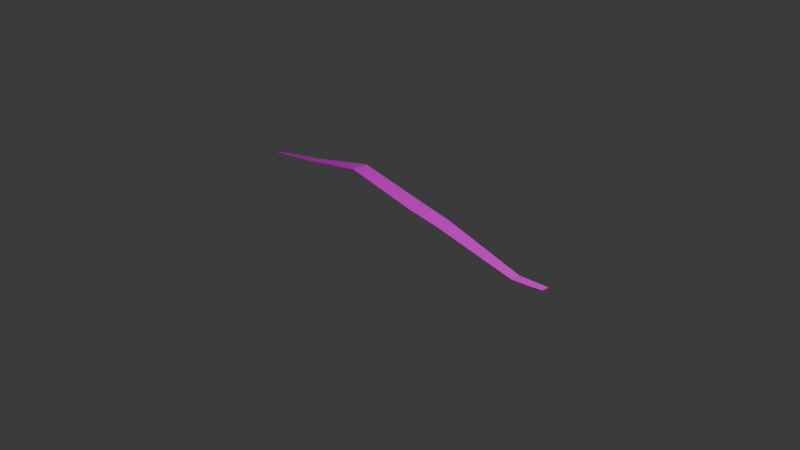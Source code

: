 # Source: 1_Grass.blend  (saved by Blender 4.0.36; exported with 4.5.12 LTS)
import bpy
from mathutils import Matrix  # noqa: F401  (used for matrix-valued properties, if any)

bpy.ops.wm.read_factory_settings(use_empty=True)
scene = bpy.context.scene
scene.name = 'Scene'

# ---- collections
col_collection = bpy.data.collections.new('Collection'); scene.collection.children.link(col_collection)

# ---- images (referenced by path relative to the original .blend; pixels are not part of the script)
import os
ASSET_DIR = os.environ.get("B2B_ASSET_DIR", "")  # directory of the original .blend (textures are referenced by path, not embedded)
HERE = os.path.dirname(os.path.abspath(__file__))  # packed textures are extracted next to this script under _unpacked/

def load_image(name, relpath, width, height, colorspace="sRGB"):
    """Load a texture the original file referenced (path relative to the .blend, or extracted next to this script)."""
    p = next((c for c in (os.path.join(HERE, relpath), os.path.join(ASSET_DIR, relpath)) if relpath and os.path.exists(c)), "")
    if p:
        img = bpy.data.images.load(p, check_existing=True)
        img.name = name
    else:  # same state as the original file: an image datablock whose file is absent (Cycles renders it pink)
        img = bpy.data.images.new(name, width, height)
        img.source = "FILE"
        img.filepath = "//" + (relpath or name)
    img.colorspace_settings.name = colorspace
    return img
img_blades_of_grass_isolated_png_png = load_image('blades-of-grass-isolated-png.png', 'blades-of-grass-isolated-png.png', 1024, 1024, 'sRGB')

# ---- materials (node trees are filled in below, after node groups)
mat_material_001 = bpy.data.materials.new('Material.001')
mat_material_001.use_transparent_shadow = False

# ---- material node trees
mat_material_001.use_nodes = True; mat_material_001.node_tree.nodes.clear()
_N = mat_material_001.node_tree.nodes; _L = mat_material_001.node_tree.links
n0 = _N.new('ShaderNodeBsdfPrincipled'); n0.name = 'Principled BSDF'; n0.location = (10, 300)
n0.inputs[3].default_value = 1.45
n1 = _N.new('ShaderNodeOutputMaterial'); n1.name = 'Material Output'; n1.location = (300, 300)
n2 = _N.new('ShaderNodeTexImage'); n2.name = 'Image Texture'; n2.location = (-380, 238)
n2.image = img_blades_of_grass_isolated_png_png
_L.new(n0.outputs[0], n1.inputs[0])
_L.new(n2.outputs[0], n0.inputs[0])
n1.is_active_output = True

# ---- world
world_world = bpy.data.worlds.new('World'); scene.world = world_world
world_world.use_nodes = True; world_world.node_tree.nodes.clear()
_N = world_world.node_tree.nodes; _L = world_world.node_tree.links
n0 = _N.new('ShaderNodeOutputWorld'); n0.name = 'World Output'; n0.location = (300, 300)
n1 = _N.new('ShaderNodeBackground'); n1.name = 'Background'; n1.location = (10, 300)
n1.inputs[0].default_value = (0.05088, 0.05088, 0.05088, 1.0)
_L.new(n1.outputs[0], n0.inputs[0])
n0.is_active_output = True
world_world.color = (0.05088, 0.05088, 0.05088)
world_world.use_sun_shadow = False
world_world.sun_shadow_jitter_overblur = 0.0

# ---- cameras
cam_camera = bpy.data.cameras.new('Camera')
cam_camera.clip_end = 100.0
cam_camera.ortho_scale = 7.314

# ---- lights
light_light = bpy.data.lights.new('Light', 'POINT')
light_light.transmission_factor = 0.0
light_light.use_soft_falloff = False
light_light.energy = 1000.0
light_light.shadow_soft_size = 0.1
light_light.shadow_maximum_resolution = 0.006
light_light.use_absolute_resolution = True

# ---- meshes
me_plane = bpy.data.meshes.new('Plane')
me_plane.from_pydata([(-1.0, -1.0, 0.0), (1.846, -0.9179, 0.05457), (-1.0, 1.0, 0.0), (1.851, 1.542, 0.05497), (7.898, -1.118, 0.5052), (7.926, 1.692, 0.5029), (32.49, -2.703, -4.416), (32.42, 1.897, -4.397), (41.67, -2.385, -6.309), (41.5, 2.627, -6.268), (62.52, -1.85, -10.56), (62.5, 2.71, -10.52), (82.11, -0.8314, -6.555), (82.22, 1.498, -6.508), (87.3, -1.126, -5.527), (87.43, 0.869, -5.479), (100.1, -1.376, -2.976), (100.1, -0.6597, -2.96)], [], [(0, 1, 3, 2), (3, 1, 4, 5), (5, 4, 6, 7), (7, 6, 8, 9), (9, 8, 10, 11), (11, 10, 12, 13), (13, 12, 14, 15), (15, 14, 16, 17)])
_uv = me_plane.uv_layers.new(name='UVMap')
_uv.uv.foreach_set('vector', [0.8988, 0.4231, 0.896, 0.4996, 0.8157, 0.4321, 0.86, 0.4548, 0.8157, 0.4321, 0.896, 0.4996, 0.8381, 0.5162, 0.731, 0.4348, 0.731, 0.4348, 0.8381, 0.5162, 0.6741, 0.5667, 0.5364, 0.4142, 0.5364, 0.4142, 0.6741, 0.5667, 0.5952, 0.5768, 0.4433, 0.4227, 0.4433, 0.4227, 0.5952, 0.5768, 0.4218, 0.5915, 0.2873, 0.4439, 0.2873, 0.4439, 0.4218, 0.5915, 0.2462, 0.5453, 0.1842, 0.4895, 0.1842, 0.4895, 0.2462, 0.5453, 0.2183, 0.5439, 0.163, 0.496, 0.163, 0.496, 0.2183, 0.5439, 0.1332, 0.5323, 0.1089, 0.5224])
me_plane.materials.append(mat_material_001)
me_plane.update()

# ---- objects
ob_light = bpy.data.objects.new('Light', light_light)
ob_camera = bpy.data.objects.new('Camera', cam_camera)
ob_plane = bpy.data.objects.new('Plane', me_plane)

# ---- transforms, parenting, visibility, modifiers, constraints
ob_light.location = (3.944, 0.8838, 5.928)
ob_light.rotation_euler = (0.6503, 0.05522, 1.866)
ob_light.lock_rotations_4d = False
ob_light.empty_display_type = 'ARROWS'
ob_light.color = (0.0, 0.0, 0.0, 0.0)
ob_light.lineart.crease_threshold = 0.0
ob_camera.location = (7.227, -7.047, 4.983)
ob_camera.rotation_euler = (1.109, 0.0, 0.8149)
ob_camera.lock_rotations_4d = False
ob_camera.empty_display_type = 'ARROWS'
ob_camera.color = (0.0, 0.0, 0.0, 0.0)
ob_camera.display_type = 'WIRE'
ob_camera.lineart.crease_threshold = 0.0
ob_plane.location = (1.807, -0.1877, 0.05475)
ob_plane.scale = (-0.03896, -0.03896, -0.03896)

# ---- collection membership
col_collection.objects.link(ob_light)
col_collection.objects.link(ob_camera)
col_collection.objects.link(ob_plane)

# ---- scene / render settings (as saved in the file)
scene.camera = ob_camera
scene.frame_start = 1; scene.frame_end = 250; scene.frame_set(1)
scene.render.engine = 'BLENDER_EEVEE_NEXT'
scene.cycles.sampling_pattern = 'TABULATED_SOBOL'
bpy.context.view_layer.update()
